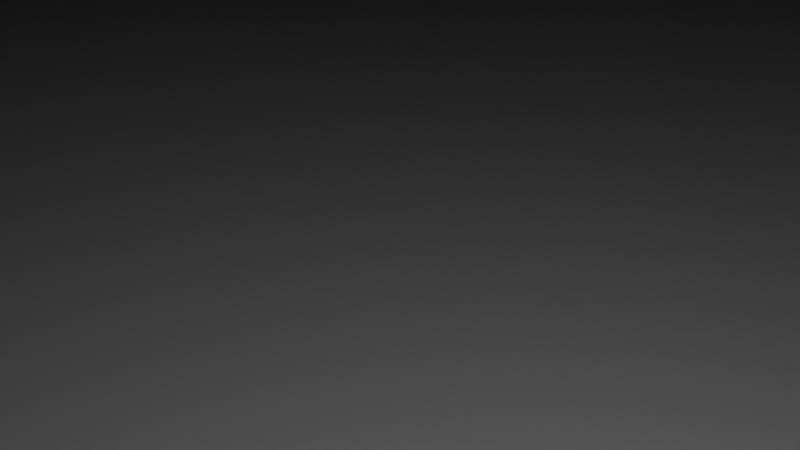 # Source: model1.blend  (saved by Blender 5.1.30; exported with 4.5.12 LTS)
import bpy
from mathutils import Matrix  # noqa: F401  (used for matrix-valued properties, if any)

bpy.ops.wm.read_factory_settings(use_empty=True)
scene = bpy.context.scene
scene.name = 'Scene'

# ---- collections
col_collection = bpy.data.collections.new('Collection'); scene.collection.children.link(col_collection)

# ---- materials (node trees are filled in below, after node groups)
mat_material = bpy.data.materials.new('Material')
mat_material.alpha_threshold = 0.0
mat_material.use_backface_culling_lightprobe_volume = False
mat_material.roughness = 0.5
mat_material.line_color = (0.0, 0.0, 0.0, 1.0)

# ---- material node trees
mat_material.use_nodes = True; mat_material.node_tree.nodes.clear()
_N = mat_material.node_tree.nodes; _L = mat_material.node_tree.links
n0 = _N.new('ShaderNodeOutputMaterial'); n0.name = 'Material Output'; n0.location = (200, 100)
n1 = _N.new('ShaderNodeBsdfPrincipled'); n1.name = 'Principled BSDF'; n1.location = (-200, 100)
_L.new(n1.outputs[0], n0.inputs[0])
n0.is_active_output = True

# ---- world
world_world = bpy.data.worlds.new('World'); scene.world = world_world
world_world.use_nodes = True; world_world.node_tree.nodes.clear()
_N = world_world.node_tree.nodes; _L = world_world.node_tree.links
n0 = _N.new('ShaderNodeOutputWorld'); n0.name = 'World Output'; n0.location = (200, 100)
n1 = _N.new('ShaderNodeBackground'); n1.name = 'Background'; n1.location = (-200, 100)
n1.inputs[0].default_value = (0.05088, 0.05088, 0.05088, 1.0)
_L.new(n1.outputs[0], n0.inputs[0])
n0.is_active_output = True
world_world.color = (0.05088, 0.05088, 0.05088)
world_world.sun_shadow_jitter_overblur = 0.0

# ---- cameras
cam_camera = bpy.data.cameras.new('Camera')
cam_camera.clip_end = 100.0
cam_camera.ortho_scale = 7.314

# ---- lights
light_light = bpy.data.lights.new('Light', 'POINT')
light_light.energy = 1000.0
light_light.shadow_soft_size = 0.1

# ---- meshes
me_cube = bpy.data.meshes.new('Cube')
me_cube.from_pydata([(1.0, 1.0, 1.0), (1.0, 1.0, -1.0), (1.0, -1.0, 1.0), (1.0, -1.0, -1.0), (-1.0, 1.0, 1.0), (-1.0, 1.0, -1.0), (-1.0, -1.0, 1.0), (-1.0, -1.0, -1.0)], [], [(0, 4, 6, 2), (3, 2, 6, 7), (7, 6, 4, 5), (5, 1, 3, 7), (1, 0, 2, 3), (5, 4, 0, 1)])
_uv = me_cube.uv_layers.new(name='UVMap')
_uv.uv.foreach_set('vector', [0.625, 0.5, 0.875, 0.5, 0.875, 0.75, 0.625, 0.75, 0.375, 0.75, 0.625, 0.75, 0.625, 1.0, 0.375, 1.0, 0.375, 0.0, 0.625, 0.0, 0.625, 0.25, 0.375, 0.25, 0.125, 0.5, 0.375, 0.5, 0.375, 0.75, 0.125, 0.75, 0.375, 0.5, 0.625, 0.5, 0.625, 0.75, 0.375, 0.75, 0.375, 0.25, 0.625, 0.25, 0.625, 0.5, 0.375, 0.5])
me_cube.materials.append(mat_material)
me_cube.use_mirror_vertex_groups = False
me_cube.update()

# ---- objects
ob_base = bpy.data.objects.new('Base', me_cube)
ob_light = bpy.data.objects.new('Light', light_light)
ob_camera = bpy.data.objects.new('Camera', cam_camera)

# ---- transforms, parenting, visibility, modifiers, constraints
ob_base.location = (0.0, 0.0, 0.0)
ob_base.scale = (70.0, 70.0, 10.0)
ob_base.lock_rotations_4d = False
ob_base.empty_display_type = 'ARROWS'
ob_base.lineart.crease_threshold = 0.0
ob_light.location = (4.076, 1.005, 5.904)
ob_light.rotation_euler = (0.6503, 0.05522, 1.866)
ob_light.lock_rotations_4d = False
ob_light.empty_display_type = 'ARROWS'
ob_light.color = (0.0, 0.0, 0.0, 0.0)
ob_light.lineart.crease_threshold = 0.0
ob_camera.location = (7.359, -6.926, 4.958)
ob_camera.rotation_euler = (1.109, 0.0, 0.8149)
ob_camera.lock_rotations_4d = False
ob_camera.empty_display_type = 'ARROWS'
ob_camera.color = (0.0, 0.0, 0.0, 0.0)
ob_camera.display_type = 'WIRE'
ob_camera.lineart.crease_threshold = 0.0

# ---- collection membership
col_collection.objects.link(ob_base)
col_collection.objects.link(ob_light)
col_collection.objects.link(ob_camera)

# ---- scene / render settings (as saved in the file)
scene.camera = ob_camera
scene.frame_start = 1; scene.frame_end = 250; scene.frame_set(1)
scene.render.engine = 'BLENDER_EEVEE_NEXT'
scene.render.bake_bias = 0.0
scene.render.bake_samples = 0
scene.cycles.sampling_pattern = 'TABULATED_SOBOL'
scene.eevee.use_volume_custom_range = False
scene.unit_settings.scale_length = 0.001
bpy.context.view_layer.update()
